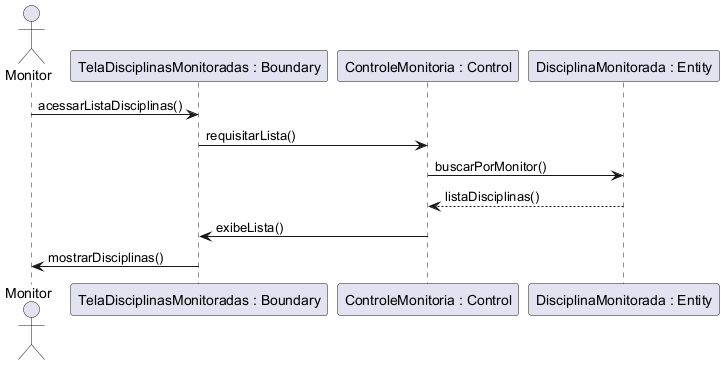

The diagram above was rendered by PlantUML. Its source (embedded in the PNG):
@startuml
'title UC019 - Listar Disciplinas Monitoradas
actor Monitor
participant "TelaDisciplinasMonitoradas : Boundary" as Tela
participant "ControleMonitoria : Control" as Controle
participant "DisciplinaMonitorada : Entity" as Disciplina

Monitor -> Tela : acessarListaDisciplinas()
Tela -> Controle : requisitarLista()
Controle -> Disciplina : buscarPorMonitor()
Disciplina --> Controle : listaDisciplinas()
Controle -> Tela : exibeLista()
Tela -> Monitor : mostrarDisciplinas()
@enduml